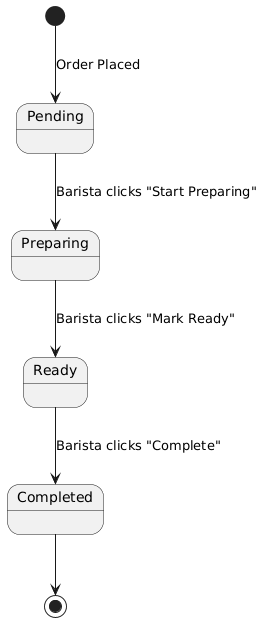

The diagram above was rendered by PlantUML. Its source (embedded in the PNG):
@startuml
[*] --> Pending : Order Placed
Pending --> Preparing : Barista clicks "Start Preparing"
Preparing --> Ready : Barista clicks "Mark Ready"
Ready --> Completed : Barista clicks "Complete"
Completed --> [*]
@enduml